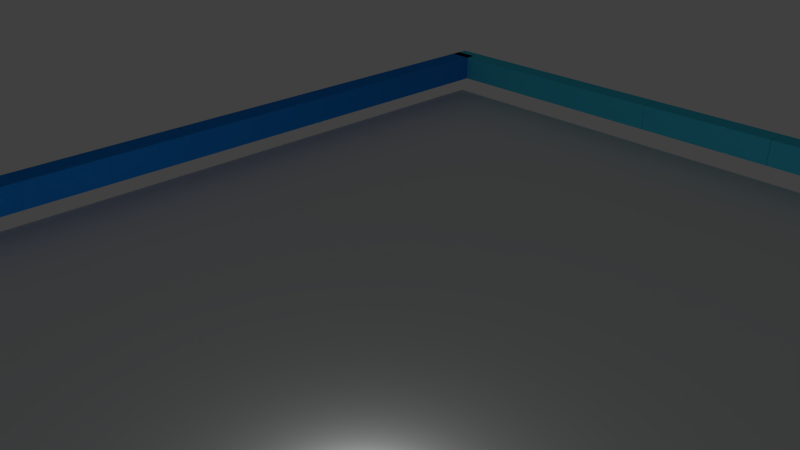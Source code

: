 # Source: new_new_wall.blend  (saved by Blender 2.78.0; exported with 4.5.12 LTS)
import bpy
from mathutils import Matrix  # noqa: F401  (used for matrix-valued properties, if any)

bpy.ops.wm.read_factory_settings(use_empty=True)
scene = bpy.context.scene
scene.name = 'Scene'

# ---- collections
col_collection_1 = bpy.data.collections.new('Collection 1'); scene.collection.children.link(col_collection_1)
col_collection_3 = bpy.data.collections.new('Collection 3'); scene.collection.children.link(col_collection_3)

# ---- materials (node trees are filled in below, after node groups)
mat_left = bpy.data.materials.new('Left')
mat_left.alpha_threshold = 0.0
mat_left.use_transparent_shadow = False
mat_left.diffuse_color = (0.0577, 0.5874, 0.8, 1.0)
mat_left.specular_color = (0.05276, 0.4064, 1.0)
mat_left.roughness = 0.5
mat_top = bpy.data.materials.new('Top')
mat_top.alpha_threshold = 0.0
mat_top.use_transparent_shadow = False
mat_top.diffuse_color = (0.01192, 0.2467, 0.8, 1.0)
mat_top.specular_color = (0.03581, 0.2843, 1.0)
mat_top.roughness = 0.5
mat_material_001 = bpy.data.materials.new('Material.001')
mat_material_001.alpha_threshold = 0.0
mat_material_001.use_transparent_shadow = False
mat_material_001.diffuse_color = (0.7947, 0.7893, 0.8, 1.0)
mat_material_001.specular_color = (0.9467, 1.0, 0.9189)
mat_material_001.roughness = 0.5
mat_material_001.line_color = (0.0, 0.0, 0.0, 1.0)
mat_mytexture = bpy.data.materials.new('myTexture')
mat_mytexture.alpha_threshold = 0.0
mat_mytexture.use_transparent_shadow = False
mat_mytexture.diffuse_color = (0.7787, 0.8, 0.8, 1.0)
mat_mytexture.specular_color = (0.893, 1.0, 0.8925)
mat_mytexture.roughness = 0.5
mat_mytexture.line_color = (0.0, 0.0, 0.0, 1.0)

# ---- material node trees

# ---- world
world_world = bpy.data.worlds.new('World'); scene.world = world_world
world_world.color = (0.05088, 0.05088, 0.05088)
world_world.use_sun_shadow = False
world_world.sun_shadow_jitter_overblur = 0.0
world_world.cycles.sampling_method = 'NONE'
world_world.cycles.sample_map_resolution = 256

# ---- cameras
cam_camera = bpy.data.cameras.new('Camera')
cam_camera.clip_end = 100.0
cam_camera.lens = 35.0
cam_camera.sensor_width = 32.0
cam_camera.sensor_height = 18.0
cam_camera.ortho_scale = 7.314
cam_camera.dof.focus_distance = 0.0
cam_camera.dof.aperture_fstop = 128.0

# ---- lights
light_lamp = bpy.data.lights.new('Lamp', 'POINT')
light_lamp.transmission_factor = 0.0
light_lamp.cutoff_distance = 30.0
light_lamp.energy = 100.0
light_lamp.shadow_buffer_clip_start = 1.001
light_lamp.shadow_soft_size = 0.1
light_lamp.shadow_maximum_resolution = 0.006
light_lamp.use_absolute_resolution = True
light_lamp.cycles.use_multiple_importance_sampling = False

# ---- meshes
me_right_004 = bpy.data.meshes.new('right.004')
me_right_004.from_pydata([(1.0, -11.02, -1.0), (1.0, -13.02, -1.0), (-1.0, -13.02, -1.0), (-1.0, -11.02, -1.0), (1.0, -11.02, 1.0), (1.0, -13.02, 1.0), (-1.0, -13.02, 1.0), (-1.0, -11.02, 1.0), (1.0, -9.013, -1.0), (1.0, -11.01, -1.0), (-1.0, -11.01, -1.0), (-1.0, -9.013, -1.0), (1.0, -9.013, 1.0), (1.0, -11.01, 1.0), (-1.0, -11.01, 1.0), (-1.0, -9.013, 1.0), (1.0, -7.011, -1.0), (1.0, -9.011, -1.0), (-1.0, -9.011, -1.0), (-1.0, -7.011, -1.0), (1.0, -7.011, 1.0), (1.0, -9.011, 1.0), (-1.0, -9.011, 1.0), (-1.0, -7.011, 1.0), (1.0, -5.008, -1.0), (1.0, -7.008, -1.0), (-1.0, -7.008, -1.0), (-1.0, -5.008, -1.0), (1.0, -5.008, 1.0), (1.0, -7.008, 1.0), (-1.0, -7.008, 1.0), (-1.0, -5.008, 1.0), (1.0, -3.005, -1.0), (1.0, -5.005, -1.0), (-1.0, -5.005, -1.0), (-1.0, -3.005, -1.0), (1.0, -3.005, 1.0), (1.0, -5.005, 1.0), (-1.0, -5.005, 1.0), (-1.0, -3.005, 1.0), (1.0, -1.003, -1.0), (1.0, -3.003, -1.0), (-1.0, -3.003, -1.0), (-1.0, -1.003, -1.0), (1.0, -1.003, 1.0), (1.0, -3.003, 1.0), (-1.0, -3.003, 1.0), (-1.0, -1.003, 1.0), (1.0, 1.0, -1.0), (1.0, -1.0, -1.0), (-1.0, -1.0, -1.0), (-1.0, 1.0, -1.0), (1.0, 1.0, 1.0), (1.0, -1.0, 1.0), (-1.0, -1.0, 1.0), (-1.0, 1.0, 1.0), (1.0, -13.02, -1.0), (1.0, -15.02, -1.0), (-1.0, -15.02, -1.0), (-1.0, -13.02, -1.0), (1.0, -13.02, 1.0), (1.0, -15.02, 1.0), (-1.0, -15.02, 1.0), (-1.0, -13.02, 1.0), (1.0, -15.02, -1.0), (1.0, -17.02, -1.0), (-1.0, -17.02, -1.0), (-1.0, -15.02, -1.0), (1.0, -15.02, 1.0), (1.0, -17.02, 1.0), (-1.0, -17.02, 1.0), (-1.0, -15.02, 1.0), (1.0, -17.03, -1.0), (1.0, -19.03, -1.0), (-1.0, -19.03, -1.0), (-1.0, -17.03, -1.0), (1.0, -17.03, 1.0), (1.0, -19.03, 1.0), (-1.0, -19.03, 1.0), (-1.0, -17.03, 1.0), (1.0, -19.03, -1.0), (1.0, -21.03, -1.0), (-1.0, -21.03, -1.0), (-1.0, -19.03, -1.0), (1.0, -19.03, 1.0), (1.0, -21.03, 1.0), (-1.0, -21.03, 1.0), (-1.0, -19.03, 1.0), (1.0, -21.03, -1.0), (1.0, -23.03, -1.0), (-1.0, -23.03, -1.0), (-1.0, -21.03, -1.0), (1.0, -21.03, 1.0), (1.0, -23.03, 1.0), (-1.0, -23.03, 1.0), (-1.0, -21.03, 1.0), (1.0, -23.04, -1.0), (1.0, -25.04, -1.0), (-1.0, -25.04, -1.0), (-1.0, -23.04, -1.0), (1.0, -23.04, 1.0), (1.0, -25.04, 1.0), (-1.0, -25.04, 1.0), (-1.0, -23.04, 1.0), (1.0, -30.33, -1.0), (-1.0, -30.33, -1.0), (1.0, -30.33, 1.0), (-1.0, -30.33, 1.0), (1.0, -35.63, -1.0), (-1.0, -35.63, -1.0), (1.0, -35.63, 1.0), (-1.0, -35.63, 1.0)], [], [(0, 1, 2, 3), (4, 7, 6, 5), (0, 4, 5, 1), (2, 6, 7, 3), (8, 9, 10, 11), (12, 15, 14, 13), (8, 12, 13, 9), (10, 14, 15, 11), (16, 17, 18, 19), (20, 23, 22, 21), (16, 20, 21, 17), (18, 22, 23, 19), (24, 25, 26, 27), (28, 31, 30, 29), (24, 28, 29, 25), (26, 30, 31, 27), (32, 33, 34, 35), (36, 39, 38, 37), (32, 36, 37, 33), (34, 38, 39, 35), (40, 41, 42, 43), (44, 47, 46, 45), (40, 44, 45, 41), (42, 46, 47, 43), (48, 49, 50, 51), (52, 55, 54, 53), (48, 52, 53, 49), (50, 54, 55, 51), (52, 48, 51, 55), (56, 57, 58, 59), (60, 63, 62, 61), (56, 60, 61, 57), (58, 62, 63, 59), (64, 65, 66, 67), (68, 71, 70, 69), (64, 68, 69, 65), (66, 70, 71, 67), (72, 73, 74, 75), (76, 79, 78, 77), (72, 76, 77, 73), (74, 78, 79, 75), (80, 81, 82, 83), (84, 87, 86, 85), (80, 84, 85, 81), (82, 86, 87, 83), (88, 89, 90, 91), (92, 95, 94, 93), (88, 92, 93, 89), (90, 94, 95, 91), (96, 97, 98, 99), (100, 103, 102, 101), (96, 100, 101, 97), (101, 102, 107, 106), (98, 102, 103, 99), (106, 107, 111, 110), (102, 98, 105, 107), (97, 101, 106, 104), (98, 97, 104, 105), (108, 110, 111, 109), (104, 106, 110, 108), (107, 105, 109, 111), (105, 104, 108, 109)])
me_right_004.materials.append(mat_left)
me_right_004.use_remesh_preserve_volume = False
me_right_004.use_remesh_preserve_attributes = False
me_right_004.use_mirror_vertex_groups = False
me_right_004.update()
me_right_003 = bpy.data.meshes.new('right.003')
me_right_003.from_pydata([(-10.07, -0.07988, -1.0), (-13.88, -0.07988, -1.0), (-13.88, 1.007, -1.0), (-10.07, 1.007, -1.0), (-10.07, -0.07988, 1.0), (-13.88, -0.07988, 1.0), (-13.88, 1.007, 1.0), (-10.07, 1.007, 1.0), (0.02023, -0.07988, -1.0), (0.02023, 1.007, -1.0), (0.02023, -0.07988, 1.0), (0.02023, 1.007, 1.0), (-59.67, -0.07987, -1.0), (-63.48, -0.07987, -1.0), (-63.48, 1.007, -1.0), (-59.67, 1.007, -1.0), (-59.67, -0.07987, 1.0), (-63.48, -0.07987, 1.0), (-63.48, 1.007, 1.0), (-59.67, 1.007, 1.0), (-55.85, -0.07987, -1.0), (-59.66, -0.07987, -1.0), (-59.66, 1.007, -1.0), (-55.85, 1.007, -1.0), (-55.85, -0.07987, 1.0), (-59.66, -0.07987, 1.0), (-59.66, 1.007, 1.0), (-55.85, 1.007, 1.0), (-52.04, -0.07987, -1.0), (-55.84, -0.07987, -1.0), (-55.84, 1.007, -1.0), (-52.04, 1.007, -1.0), (-52.04, -0.07987, 1.0), (-55.84, -0.07987, 1.0), (-55.84, 1.007, 1.0), (-52.04, 1.007, 1.0), (-48.22, -0.07987, -1.0), (-52.03, -0.07987, -1.0), (-52.03, 1.007, -1.0), (-48.22, 1.007, -1.0), (-48.22, -0.07987, 1.0), (-52.03, -0.07987, 1.0), (-52.03, 1.007, 1.0), (-48.22, 1.007, 1.0), (-44.41, -0.07987, -1.0), (-48.22, -0.07987, -1.0), (-48.22, 1.007, -1.0), (-44.41, 1.007, -1.0), (-44.41, -0.07987, 1.0), (-48.22, -0.07987, 1.0), (-48.22, 1.007, 1.0), (-44.41, 1.007, 1.0), (-40.59, -0.07987, -1.0), (-44.4, -0.07987, -1.0), (-44.4, 1.007, -1.0), (-40.59, 1.007, -1.0), (-40.59, -0.07987, 1.0), (-44.4, -0.07987, 1.0), (-44.4, 1.007, 1.0), (-40.59, 1.007, 1.0), (-13.89, -0.07988, -1.0), (-17.7, -0.07988, -1.0), (-17.7, 1.007, -1.0), (-13.89, 1.007, -1.0), (-13.89, -0.07988, 1.0), (-17.7, -0.07988, 1.0), (-17.7, 1.007, 1.0), (-13.89, 1.007, 1.0), (-17.7, -0.07988, -1.0), (-21.51, -0.07988, -1.0), (-21.51, 1.007, -1.0), (-17.7, 1.007, -1.0), (-17.7, -0.07988, 1.0), (-21.51, -0.07988, 1.0), (-21.51, 1.007, 1.0), (-17.7, 1.007, 1.0), (-21.52, -0.07988, -1.0), (-25.33, -0.07988, -1.0), (-25.33, 1.007, -1.0), (-21.52, 1.007, -1.0), (-21.52, -0.07988, 1.0), (-25.33, -0.07988, 1.0), (-25.33, 1.007, 1.0), (-21.52, 1.007, 1.0), (-25.33, -0.07988, -1.0), (-29.14, -0.07988, -1.0), (-29.14, 1.007, -1.0), (-25.33, 1.007, -1.0), (-25.33, -0.07988, 1.0), (-29.14, -0.07987, 1.0), (-29.14, 1.007, 1.0), (-25.33, 1.007, 1.0), (-29.15, -0.07988, -1.0), (-32.96, -0.07988, -1.0), (-32.96, 1.007, -1.0), (-29.15, 1.007, -1.0), (-29.15, -0.07988, 1.0), (-32.96, -0.07987, 1.0), (-32.96, 1.007, 1.0), (-29.15, 1.007, 1.0), (-32.96, -0.07988, -1.0), (-36.77, -0.07987, -1.0), (-36.77, 1.007, -1.0), (-32.96, 1.007, -1.0), (-32.96, -0.07988, 1.0), (-36.77, -0.07987, 1.0), (-36.77, 1.007, 1.0), (-32.96, 1.007, 1.0), (-36.78, -0.07987, -1.0), (-40.59, -0.07987, -1.0), (-40.59, 1.007, -1.0), (-36.78, 1.007, -1.0), (-36.78, -0.07988, 1.0), (-40.59, -0.07987, 1.0), (-40.59, 1.007, 1.0), (-36.78, 1.007, 1.0)], [], [(0, 1, 2, 3), (4, 7, 6, 5), (0, 4, 5, 1), (2, 6, 7, 3), (0, 3, 9, 8), (4, 0, 8, 10), (7, 4, 10, 11), (3, 7, 11, 9), (12, 13, 14, 15), (16, 19, 18, 17), (12, 16, 17, 13), (14, 18, 19, 15), (20, 21, 22, 23), (24, 27, 26, 25), (20, 24, 25, 21), (22, 26, 27, 23), (28, 29, 30, 31), (32, 35, 34, 33), (28, 32, 33, 29), (30, 34, 35, 31), (36, 37, 38, 39), (40, 43, 42, 41), (36, 40, 41, 37), (38, 42, 43, 39), (44, 45, 46, 47), (48, 51, 50, 49), (44, 48, 49, 45), (46, 50, 51, 47), (52, 53, 54, 55), (56, 59, 58, 57), (52, 56, 57, 53), (54, 58, 59, 55), (60, 61, 62, 63), (64, 67, 66, 65), (60, 64, 65, 61), (62, 66, 67, 63), (68, 69, 70, 71), (72, 75, 74, 73), (68, 72, 73, 69), (70, 74, 75, 71), (76, 77, 78, 79), (80, 83, 82, 81), (76, 80, 81, 77), (78, 82, 83, 79), (84, 85, 86, 87), (88, 91, 90, 89), (84, 88, 89, 85), (86, 90, 91, 87), (92, 93, 94, 95), (96, 99, 98, 97), (92, 96, 97, 93), (94, 98, 99, 95), (100, 101, 102, 103), (104, 107, 106, 105), (100, 104, 105, 101), (102, 106, 107, 103), (108, 109, 110, 111), (112, 115, 114, 113), (108, 112, 113, 109), (110, 114, 115, 111)])
me_right_003.materials.append(mat_top)
me_right_003.materials.append(mat_top)
me_right_003.use_remesh_preserve_volume = False
me_right_003.use_remesh_preserve_attributes = False
me_right_003.use_mirror_vertex_groups = False
me_right_003.update()
me_right_002 = bpy.data.meshes.new('right.002')
me_right_002.from_pydata([(-76.13, -10.42, -1.0), (-76.13, -12.32, -1.0), (-78.13, -12.32, -1.0), (-78.13, -10.42, -1.0), (-76.13, -10.42, 1.0), (-76.13, -12.32, 1.0), (-78.13, -12.32, 1.0), (-78.13, -10.42, 1.0), (-76.13, -8.512, -1.0), (-76.13, -10.41, -1.0), (-78.13, -10.41, -1.0), (-78.13, -8.512, -1.0), (-76.13, -8.512, 1.0), (-76.13, -10.41, 1.0), (-78.13, -10.41, 1.0), (-78.13, -8.512, 1.0), (-76.13, -6.606, -1.0), (-76.13, -8.509, -1.0), (-78.13, -8.509, -1.0), (-78.13, -6.606, -1.0), (-76.13, -6.606, 1.0), (-76.13, -8.509, 1.0), (-78.13, -8.509, 1.0), (-78.13, -6.606, 1.0), (-76.13, -4.701, -1.0), (-76.13, -6.604, -1.0), (-78.13, -6.604, -1.0), (-78.13, -4.701, -1.0), (-76.13, -4.701, 1.0), (-76.13, -6.604, 1.0), (-78.13, -6.604, 1.0), (-78.13, -4.701, 1.0), (-76.13, -2.796, -1.0), (-76.13, -4.699, -1.0), (-78.13, -4.699, -1.0), (-78.13, -2.796, -1.0), (-76.13, -2.796, 1.0), (-76.13, -4.699, 1.0), (-78.13, -4.699, 1.0), (-78.13, -2.796, 1.0), (-76.13, -0.8911, -1.0), (-76.13, -2.794, -1.0), (-78.13, -2.794, -1.0), (-78.13, -0.8911, -1.0), (-76.13, -0.8911, 1.0), (-76.13, -2.794, 1.0), (-78.13, -2.794, 1.0), (-78.13, -0.8911, 1.0), (-76.13, 1.014, -1.0), (-76.13, -0.8886, -1.0), (-78.13, -0.8886, -1.0), (-78.13, 1.014, -1.0), (-76.13, 1.014, 1.0), (-76.13, -0.8886, 1.0), (-78.13, -0.8886, 1.0), (-78.13, 1.014, 1.0), (-76.13, -12.33, -1.0), (-76.13, -14.23, -1.0), (-78.13, -14.23, -1.0), (-78.13, -12.33, -1.0), (-76.13, -12.33, 1.0), (-76.13, -14.23, 1.0), (-78.13, -14.23, 1.0), (-78.13, -12.33, 1.0), (-76.13, -14.23, -1.0), (-76.13, -16.13, -1.0), (-78.13, -16.13, -1.0), (-78.13, -14.23, -1.0), (-76.13, -14.23, 1.0), (-76.13, -16.13, 1.0), (-78.13, -16.13, 1.0), (-78.13, -14.23, 1.0), (-76.13, -16.14, -1.0), (-76.13, -18.04, -1.0), (-78.13, -18.04, -1.0), (-78.13, -16.14, -1.0), (-76.13, -16.14, 1.0), (-76.13, -18.04, 1.0), (-78.13, -18.04, 1.0), (-78.13, -16.14, 1.0), (-76.13, -18.04, -1.0), (-76.13, -19.94, -1.0), (-78.13, -19.94, -1.0), (-78.13, -18.04, -1.0), (-76.13, -18.04, 1.0), (-76.13, -19.94, 1.0), (-78.13, -19.94, 1.0), (-78.13, -18.04, 1.0), (-76.13, -19.95, -1.0), (-76.13, -21.85, -1.0), (-78.13, -21.85, -1.0), (-78.13, -19.95, -1.0), (-76.13, -19.95, 1.0), (-76.13, -21.85, 1.0), (-78.13, -21.85, 1.0), (-78.13, -19.95, 1.0), (-76.13, -21.85, -1.0), (-76.13, -23.75, -1.0), (-78.13, -23.75, -1.0), (-78.13, -21.85, -1.0), (-76.13, -21.85, 1.0), (-76.13, -23.75, 1.0), (-78.13, -23.75, 1.0), (-78.13, -21.85, 1.0), (-76.13, -23.75, -1.0), (-78.13, -23.75, -1.0), (-76.13, -23.75, 1.0), (-78.13, -23.75, 1.0), (-76.13, -28.79, -1.0), (-78.13, -28.79, -1.0), (-76.13, -28.79, 1.0), (-78.13, -28.79, 1.0), (-76.13, -33.83, -1.0), (-78.13, -33.83, -1.0), (-76.13, -33.83, 1.0), (-78.13, -33.83, 1.0)], [], [(0, 1, 2, 3), (4, 7, 6, 5), (0, 4, 5, 1), (2, 6, 7, 3), (8, 9, 10, 11), (12, 15, 14, 13), (8, 12, 13, 9), (10, 14, 15, 11), (16, 17, 18, 19), (20, 23, 22, 21), (16, 20, 21, 17), (18, 22, 23, 19), (24, 25, 26, 27), (28, 31, 30, 29), (24, 28, 29, 25), (26, 30, 31, 27), (32, 33, 34, 35), (36, 39, 38, 37), (32, 36, 37, 33), (34, 38, 39, 35), (40, 41, 42, 43), (44, 47, 46, 45), (40, 44, 45, 41), (42, 46, 47, 43), (48, 49, 50, 51), (52, 55, 54, 53), (48, 52, 53, 49), (50, 54, 55, 51), (52, 48, 51, 55), (56, 57, 58, 59), (60, 63, 62, 61), (56, 60, 61, 57), (58, 62, 63, 59), (64, 65, 66, 67), (68, 71, 70, 69), (64, 68, 69, 65), (66, 70, 71, 67), (72, 73, 74, 75), (76, 79, 78, 77), (72, 76, 77, 73), (74, 78, 79, 75), (80, 81, 82, 83), (84, 87, 86, 85), (80, 84, 85, 81), (82, 86, 87, 83), (88, 89, 90, 91), (92, 95, 94, 93), (88, 92, 93, 89), (90, 94, 95, 91), (96, 97, 98, 99), (100, 103, 102, 101), (96, 100, 101, 97), (98, 102, 103, 99), (106, 107, 111, 110), (110, 111, 115, 114), (104, 106, 110, 108), (107, 105, 109, 111), (105, 104, 108, 109), (108, 110, 114, 112), (111, 109, 113, 115), (109, 108, 112, 113)])
me_right_002.materials.append(mat_left)
me_right_002.use_remesh_preserve_volume = False
me_right_002.use_remesh_preserve_attributes = False
me_right_002.use_mirror_vertex_groups = False
me_right_002.update()
me_right_001 = bpy.data.meshes.new('right.001')
me_right_001.from_pydata([(-76.13, 1.014, -1.0), (-78.13, 1.014, -1.0), (-78.13, 1.014, 1.0), (-76.13, -33.83, -1.0), (-78.13, -33.83, -1.0), (-76.13, -33.83, 1.0), (-78.13, -33.83, 1.0), (-76.18, 1.007, 1.0)], [(0, 1), (1, 2)], [(3, 5, 6, 4)])
me_right_001.materials.append(mat_material_001)
me_right_001.use_remesh_preserve_volume = False
me_right_001.use_remesh_preserve_attributes = False
me_right_001.use_mirror_vertex_groups = False
me_right_001.update()
me_cube_001 = bpy.data.meshes.new('Cube.001')
me_cube_001.from_pydata([(-1.0, -1.0, -1.0), (-1.0, 1.0, -1.0), (1.0, 1.0, -1.0), (1.0, -1.0, -1.0), (-1.0, -1.0, 1.0), (-1.0, 1.0, 1.0), (1.0, 1.0, 1.0), (1.0, -1.0, 1.0)], [], [(4, 5, 1, 0), (5, 6, 2, 1), (6, 7, 3, 2), (7, 4, 0, 3), (0, 1, 2, 3), (7, 6, 5, 4)])
me_cube_001.materials.append(mat_mytexture)
me_cube_001.use_remesh_preserve_volume = False
me_cube_001.use_remesh_preserve_attributes = False
me_cube_001.use_mirror_vertex_groups = False
me_cube_001.update()

# ---- objects
ob_right = bpy.data.objects.new('right', me_right_004)
ob_top = bpy.data.objects.new('top', me_right_003)
ob_left = bpy.data.objects.new('left', me_right_002)
ob_wall_001 = bpy.data.objects.new('Wall.001', me_right_001)
ob_lamp = bpy.data.objects.new('Lamp', light_lamp)
ob_camera = bpy.data.objects.new('Camera', cam_camera)
ob_background = bpy.data.objects.new('background', me_cube_001)

# ---- transforms, parenting, visibility, modifiers, constraints
ob_right.location = (-4.867, 7.273, 0.0)
ob_right.rotation_euler = (0.0, -0.0, 1.571)
ob_right.scale = (0.1888, 0.3968, 0.2265)
ob_right.lock_rotations_4d = False
ob_right.empty_display_type = 'ARROWS'
ob_right.lineart.crease_threshold = 0.0
ob_top.location = (-4.867, 7.273, 0.0)
ob_top.rotation_euler = (0.0, -0.0, 1.571)
ob_top.scale = (0.1888, 0.3968, 0.2265)
ob_top.lock_rotations_4d = False
ob_top.empty_display_type = 'ARROWS'
ob_top.lineart.crease_threshold = 0.0
ob_left.location = (-4.867, 7.273, 0.0)
ob_left.rotation_euler = (0.0, -0.0, 1.571)
ob_left.scale = (0.1888, 0.3968, 0.2265)
ob_left.lock_rotations_4d = False
ob_left.empty_display_type = 'ARROWS'
ob_left.lineart.crease_threshold = 0.0
ob_wall_001.location = (-4.867, 7.273, 0.0)
ob_wall_001.rotation_euler = (0.0, -0.0, 1.571)
ob_wall_001.scale = (0.1888, 0.3968, 0.2265)
ob_wall_001.lock_rotations_4d = False
ob_wall_001.empty_display_type = 'ARROWS'
ob_wall_001.lineart.crease_threshold = 0.0
ob_lamp.location = (2.872, -2.657, -0.5369)
ob_lamp.rotation_euler = (0.6503, 0.05522, 1.866)
ob_lamp.lock_rotations_4d = False
ob_lamp.empty_display_type = 'ARROWS'
ob_lamp.color = (0.0, 0.0, 0.0, 0.0)
ob_lamp.lineart.crease_threshold = 0.0
ob_camera.location = (7.481, -6.508, 5.344)
ob_camera.rotation_euler = (1.109, 0.0, 0.8149)
ob_camera.lock_rotations_4d = False
ob_camera.empty_display_type = 'ARROWS'
ob_camera.color = (0.0, 0.0, 0.0, 0.0)
ob_camera.display_type = 'WIRE'
ob_camera.lineart.crease_threshold = 0.0
ob_background.location = (2.022, 0.06737, -1.624)
ob_background.scale = (7.23, 7.275, 1.0)
ob_background.lineart.crease_threshold = 0.0

# ---- collection membership
col_collection_1.objects.link(ob_right)
col_collection_1.objects.link(ob_top)
col_collection_1.objects.link(ob_left)
col_collection_1.objects.link(ob_wall_001)
col_collection_1.objects.link(ob_lamp)
col_collection_1.objects.link(ob_camera)
col_collection_3.objects.link(ob_background)

# ---- scene / render settings (as saved in the file)
scene.camera = ob_camera
scene.frame_start = 1; scene.frame_end = 250; scene.frame_set(3)
scene.render.engine = 'BLENDER_EEVEE_NEXT'
scene.render.resolution_percentage = 50
scene.render.dither_intensity = 0.0
scene.cycles.use_denoising = False
scene.cycles.samples = 10
scene.cycles.sampling_pattern = 'TABULATED_SOBOL'
scene.cycles.light_sampling_threshold = 0.0
scene.cycles.use_adaptive_sampling = False
scene.cycles.use_light_tree = False
scene.cycles.blur_glossy = 0.0
scene.cycles.volume_bounces = 1
scene.cycles.pixel_filter_type = 'GAUSSIAN'
scene.cycles.sample_clamp_indirect = 0.0
scene.view_settings.view_transform = 'Standard'
bpy.context.view_layer.update()
